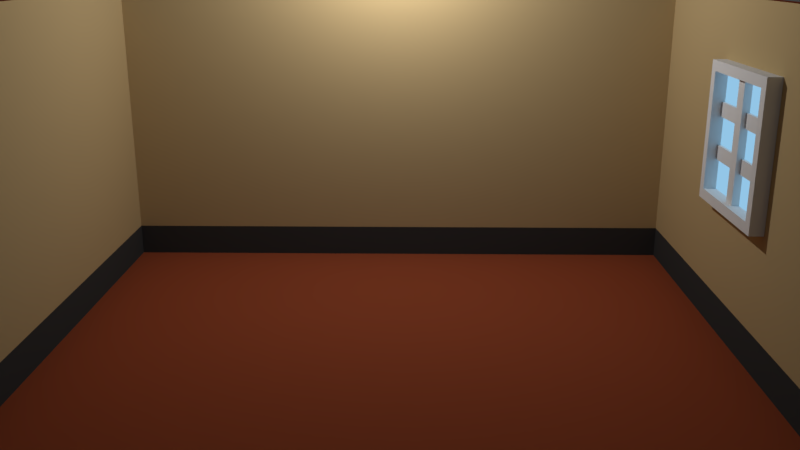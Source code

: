 # Source: room.blend  (saved by Blender 2.79.0; exported with 4.5.12 LTS)
import bpy
from mathutils import Matrix  # noqa: F401  (used for matrix-valued properties, if any)

bpy.ops.wm.read_factory_settings(use_empty=True)
scene = bpy.context.scene
scene.name = 'Scene'

# ---- collections
col_collection_1 = bpy.data.collections.new('Collection 1'); scene.collection.children.link(col_collection_1)
col_collection_2 = bpy.data.collections.new('Collection 2'); scene.collection.children.link(col_collection_2)
col_collection_2.hide_render = True
col_collection_2.hide_viewport = True

# ---- materials (node trees are filled in below, after node groups)
mat_windowpane = bpy.data.materials.new('Windowpane')
mat_windowpane.alpha_threshold = 0.0
mat_windowpane.roughness = 0.5
mat_floor = bpy.data.materials.new('Floor')
mat_floor.alpha_threshold = 0.0
mat_floor.roughness = 0.5
mat_material_001 = bpy.data.materials.new('Material.001')
mat_material_001.alpha_threshold = 0.0
mat_material_001.roughness = 0.5
mat_baseboards = bpy.data.materials.new('baseboards')
mat_baseboards.alpha_threshold = 0.0
mat_baseboards.roughness = 0.5
mat_windowframe = bpy.data.materials.new('windowframe')
mat_windowframe.alpha_threshold = 0.0
mat_windowframe.roughness = 0.5

# ---- material node trees
mat_windowpane.use_nodes = True; mat_windowpane.node_tree.nodes.clear()
_N = mat_windowpane.node_tree.nodes; _L = mat_windowpane.node_tree.links
n0 = _N.new('ShaderNodeOutputMaterial'); n0.name = 'Material Output'; n0.location = (300, 300)
n1 = _N.new('ShaderNodeEmission'); n1.name = 'Emission'; n1.location = (10, 300)
n1.inputs[0].default_value = (0.2915, 0.5634, 0.8, 1.0)
_L.new(n1.outputs[0], n0.inputs[0])
n0.is_active_output = True
mat_floor.use_nodes = True; mat_floor.node_tree.nodes.clear()
_N = mat_floor.node_tree.nodes; _L = mat_floor.node_tree.links
n0 = _N.new('ShaderNodeOutputMaterial'); n0.name = 'Material Output'; n0.location = (300, 300)
n1 = _N.new('ShaderNodeBsdfDiffuse'); n1.name = 'Diffuse BSDF'; n1.location = (10, 300)
n1.inputs[0].default_value = (0.3032, 0.06668, 0.02735, 1.0)
_L.new(n1.outputs[0], n0.inputs[0])
n0.is_active_output = True
mat_material_001.use_nodes = True; mat_material_001.node_tree.nodes.clear()
_N = mat_material_001.node_tree.nodes; _L = mat_material_001.node_tree.links
n0 = _N.new('ShaderNodeOutputMaterial'); n0.name = 'Material Output'; n0.location = (300, 300)
n1 = _N.new('ShaderNodeBsdfDiffuse'); n1.name = 'Diffuse BSDF'; n1.location = (10, 300)
n1.inputs[0].default_value = (0.5382, 0.3986, 0.2015, 1.0)
_L.new(n1.outputs[0], n0.inputs[0])
n0.is_active_output = True
mat_baseboards.use_nodes = True; mat_baseboards.node_tree.nodes.clear()
_N = mat_baseboards.node_tree.nodes; _L = mat_baseboards.node_tree.links
n0 = _N.new('ShaderNodeOutputMaterial'); n0.name = 'Material Output'; n0.location = (300, 300)
n1 = _N.new('ShaderNodeBsdfDiffuse'); n1.name = 'Diffuse BSDF'; n1.location = (10, 300)
n1.inputs[0].default_value = (0.05222, 0.05222, 0.05222, 1.0)
_L.new(n1.outputs[0], n0.inputs[0])
n0.is_active_output = True
mat_windowframe.use_nodes = True; mat_windowframe.node_tree.nodes.clear()
_N = mat_windowframe.node_tree.nodes; _L = mat_windowframe.node_tree.links
n0 = _N.new('ShaderNodeOutputMaterial'); n0.name = 'Material Output'; n0.location = (300, 300)
n1 = _N.new('ShaderNodeBsdfDiffuse'); n1.name = 'Diffuse BSDF'; n1.location = (10, 300)
_L.new(n1.outputs[0], n0.inputs[0])
n0.is_active_output = True

# ---- world
world_world = bpy.data.worlds.new('World'); scene.world = world_world
world_world.color = (0.05088, 0.05088, 0.05088)
world_world.use_sun_shadow = False
world_world.sun_shadow_jitter_overblur = 0.0
world_world.cycles.sampling_method = 'MANUAL'

# ---- cameras
cam_camera = bpy.data.cameras.new('Camera')
cam_camera.clip_end = 100.0
cam_camera.lens = 35.0
cam_camera.sensor_width = 32.0
cam_camera.sensor_height = 18.0
cam_camera.ortho_scale = 7.314
cam_camera.dof.focus_distance = 0.0

# ---- lights
light_point = bpy.data.lights.new('Point', 'POINT')
light_point.transmission_factor = 0.0
light_point.energy = 500.0
light_point.shadow_buffer_clip_start = 0.5
light_point.shadow_soft_size = 0.1
light_point.shadow_maximum_resolution = 0.006
light_point.use_absolute_resolution = True

# ---- meshes
me_plane = bpy.data.meshes.new('Plane')
me_plane.from_pydata([(-1.0, -1.969, 0.0), (1.0, -1.969, 0.0), (-1.0, 1.0, 0.0), (1.0, 1.0, 0.0), (-1.0, -1.969, 0.1436), (1.0, -1.969, 0.1436), (-1.0, 1.0, 0.1436), (1.0, 1.0, 0.1436), (-0.9607, -1.969, 0.0), (-0.9607, 1.0, 0.0), (-0.9607, -1.969, 0.1436), (-0.9607, 1.0, 0.1436), (-1.0, 0.913, 0.0), (1.0, 0.913, 0.0), (-1.0, 0.913, 0.1436), (1.0, 0.913, 0.1436), (-0.9607, 0.913, 0.1436), (-0.9607, 0.913, 0.0), (0.9606, -1.969, 0.0), (0.9606, -1.969, 0.1436), (0.9606, 1.0, 0.0), (0.9606, 1.0, 0.1436), (0.9606, 0.913, 0.1436), (0.9606, 0.913, 0.0), (-1.0, -1.899, 0.0), (-1.0, -1.899, 0.1436), (-0.9607, -1.899, 0.0), (1.0, -1.899, 0.0), (1.0, -1.899, 0.1436), (-0.9607, -1.899, 0.1436), (0.9606, -1.899, 0.0), (0.9606, -1.899, 0.1436), (-1.0, -1.899, 2.972), (-1.0, -1.969, 2.972), (0.9606, -1.969, 2.972), (1.0, -1.969, 2.972), (1.0, 0.913, 2.972), (1.0, 1.0, 2.972), (-0.9607, 1.0, 2.972), (-1.0, 1.0, 2.972), (-0.9607, -1.969, 2.972), (0.9606, 1.0, 2.972), (-0.9607, 0.913, 2.972), (-1.0, 0.913, 2.972), (1.0, -1.899, 2.972), (-0.9607, -1.899, 2.972), (0.9606, 0.913, 2.972), (0.9606, -1.899, 2.972), (-0.9607, -1.969, 0.4549), (0.9606, -1.899, 0.4549), (0.9606, -1.969, 0.4549), (1.0, 0.913, 0.4549), (1.0, 1.0, 0.4549), (0.9606, 1.0, 0.4549), (-1.0, -1.969, 0.4549), (-1.0, 1.0, 0.4549), (-0.9607, 1.0, 0.4549), (-1.0, 0.913, 0.4549), (0.9606, 0.913, 0.4549), (-0.9607, 0.913, 0.4549), (-1.0, -1.899, 0.4549), (1.0, -1.899, 0.4549), (-0.9607, -1.899, 0.4549), (1.0, -1.969, 0.4549), (0.9206, -1.027, 1.261), (0.9206, -1.027, 2.457), (0.9206, -0.2128, 1.261), (0.9206, -0.2128, 2.457), (1.327, -1.027, 1.261), (1.327, -1.027, 2.457), (1.297, -0.2128, 1.261), (1.297, -0.2128, 2.457), (0.9206, -0.2736, 1.351), (0.9206, -0.9664, 1.351), (0.9206, -0.9664, 2.368), (0.9206, -0.2736, 2.368), (0.9575, -0.2736, 1.351), (0.9575, -0.9664, 1.351), (0.9575, -0.9664, 2.368), (0.9575, -0.2736, 2.368), (0.9363, -0.6628, 2.365), (0.9363, -0.6628, 1.299), (0.9363, -0.5769, 2.365), (0.9363, -0.5769, 1.299), (0.9792, -0.6628, 2.365), (0.9792, -0.6628, 1.299), (0.9493, -0.5769, 2.365), (0.9493, -0.5769, 1.299), (0.9491, -0.9761, 1.984), (0.9491, -0.25, 1.984), (0.9491, -0.9761, 2.11), (0.9491, -0.25, 2.11), (0.9621, -0.9761, 1.984), (0.9621, -0.25, 1.984), (0.9621, -0.9761, 2.11), (0.9621, -0.25, 2.11), (0.9491, -0.9761, 1.614), (0.9491, -0.25, 1.614), (0.9491, -0.9761, 1.74), (0.9491, -0.25, 1.74), (0.9621, -0.9761, 1.614), (0.9621, -0.25, 1.614), (0.992, -0.9761, 1.74), (0.992, -0.25, 1.74)], [], [(23, 20, 3, 13), (53, 56, 38, 41), (9, 2, 6, 11), (18, 1, 5, 19), (13, 3, 7, 15), (24, 0, 4, 25), (0, 8, 10, 4), (20, 9, 11, 21), (55, 57, 43, 39), (12, 2, 9, 17), (24, 12, 17, 26), (56, 55, 39, 38), (2, 12, 14, 6), (27, 13, 15, 28), (54, 48, 40, 33), (30, 23, 13, 27), (26, 17, 23, 30), (29, 31, 22, 16), (3, 20, 21, 7), (8, 18, 19, 10), (49, 50, 34, 47), (17, 9, 20, 23), (10, 19, 31, 29), (8, 26, 30, 18), (18, 30, 27, 1), (51, 52, 37, 36), (1, 27, 28, 5), (52, 53, 41, 37), (0, 24, 26, 8), (12, 24, 25, 14), (46, 36, 37, 41), (43, 42, 38, 39), (32, 45, 42, 43), (47, 44, 36, 46), (42, 46, 41, 38), (34, 35, 44, 47), (33, 40, 45, 32), (59, 58, 46, 42), (57, 60, 32, 43), (61, 51, 36, 44), (62, 59, 42, 45), (58, 49, 47, 46), (63, 61, 44, 35), (60, 54, 33, 32), (48, 62, 45, 40), (50, 63, 35, 34), (19, 5, 63, 50), (10, 29, 62, 48), (25, 4, 54, 60), (5, 28, 61, 63), (22, 31, 49, 58), (29, 16, 59, 62), (28, 15, 51, 61), (14, 25, 60, 57), (16, 22, 58, 59), (7, 21, 53, 52), (15, 7, 52, 51), (31, 19, 50, 49), (4, 10, 48, 54), (11, 6, 55, 56), (6, 14, 57, 55), (21, 11, 56, 53), (65, 67, 75, 74), (66, 67, 71, 70), (75, 72, 76, 79), (68, 69, 65, 64), (66, 70, 68, 64), (71, 67, 65, 69), (66, 64, 73, 72), (67, 66, 72, 75), (64, 65, 74, 73), (77, 78, 79, 76), (73, 74, 78, 77), (74, 75, 79, 78), (72, 73, 77, 76), (80, 81, 83, 82), (82, 83, 87, 86), (86, 87, 85, 84), (84, 85, 81, 80), (82, 86, 84, 80), (87, 83, 81, 85), (88, 89, 91, 90), (90, 91, 95, 94), (94, 95, 93, 92), (92, 93, 89, 88), (90, 94, 92, 88), (95, 91, 89, 93), (96, 97, 99, 98), (98, 99, 103, 102), (102, 103, 101, 100), (100, 101, 97, 96), (98, 102, 100, 96), (103, 99, 97, 101)])
me_plane.polygons.foreach_set('material_index', [1, 1, 1, 1, 1, 1, 1, 1, 1, 1, 1, 1, 1, 1, 1, 1, 1, 1, 1, 1, 1, 1, 1, 1, 1, 1, 1, 1, 1, 1, 1, 1, 1, 1, 1, 1, 1, 2, 1, 1, 2, 2, 1, 1, 1, 1, 1, 1, 1, 1, 3, 3, 1, 1, 3, 1, 1, 1, 1, 1, 1, 1, 4, 4, 4, 4, 4, 4, 4, 4, 4, 0, 4, 4, 4, 4, 4, 4, 4, 4, 4, 4, 4, 4, 4, 4, 4, 4, 4, 4, 4, 4, 4])
_uv = me_plane.uv_layers.new(name='UVMap')
_uv.uv.foreach_set('vector', [0.3151, 0.9837, 0.3151, 0.9931, 0.3112, 0.9931, 0.3112, 0.9837, 0.6202, 0.05605, 0.8101, 0.05605, 0.8101, 0.3301, 0.6202, 0.3301, 0.8101, 0.006532, 0.814, 0.006532, 0.814, 0.02217, 0.8101, 0.02217, 0.6064, 0.6667, 0.6025, 0.6667, 0.6025, 0.651, 0.6064, 0.651, 0.2907, 0.006532, 0.2993, 0.006532, 0.2993, 0.02217, 0.2907, 0.02217, 0.5976, 0.006533, 0.6045, 0.006532, 0.6045, 0.02217, 0.5976, 0.02217, 0.8001, 0.6667, 0.7962, 0.6667, 0.7962, 0.651, 0.8001, 0.651, 0.6202, 0.006532, 0.8101, 0.006532, 0.8101, 0.02217, 0.6202, 0.02217, 0.3112, 0.05611, 0.3198, 0.0561, 0.3198, 0.3301, 0.3112, 0.3301, 0.5088, 0.9837, 0.5088, 0.9931, 0.5049, 0.9931, 0.5049, 0.9837, 0.5088, 0.6775, 0.5088, 0.9837, 0.5049, 0.9837, 0.5049, 0.6775, 0.8101, 0.05605, 0.814, 0.05605, 0.814, 0.3301, 0.8101, 0.3301, 0.3112, 0.006588, 0.3198, 0.006586, 0.3198, 0.02222, 0.3112, 0.02222, 0.0128, 0.006532, 0.2907, 0.006532, 0.2907, 0.02217, 0.0128, 0.02217, 0.8001, 0.6172, 0.7962, 0.6172, 0.7962, 0.3432, 0.8001, 0.3432, 0.3151, 0.6775, 0.3151, 0.9837, 0.3112, 0.9837, 0.3112, 0.6775, 0.5049, 0.6775, 0.5049, 0.9837, 0.3151, 0.9837, 0.3151, 0.6775, 0.6025, 0.6873, 0.7923, 0.6873, 0.7923, 0.9935, 0.6025, 0.9935, 0.6164, 0.006532, 0.6202, 0.006532, 0.6202, 0.02217, 0.6164, 0.02217, 0.7962, 0.6667, 0.6064, 0.6667, 0.6064, 0.651, 0.7962, 0.651, 0.3419, 0.3507, 0.3419, 0.3432, 0.5906, 0.3432, 0.5906, 0.3508, 0.5049, 0.9837, 0.5049, 0.9931, 0.3151, 0.9931, 0.3151, 0.9837, 0.6025, 0.6797, 0.7923, 0.6797, 0.7923, 0.6873, 0.6025, 0.6873, 0.5049, 0.67, 0.5049, 0.6775, 0.3151, 0.6775, 0.3151, 0.67, 0.3151, 0.67, 0.3151, 0.6775, 0.3112, 0.6775, 0.3112, 0.67, 0.2907, 0.05605, 0.2993, 0.05605, 0.2993, 0.3301, 0.2907, 0.3301, 0.005929, 0.006532, 0.0128, 0.006532, 0.0128, 0.02217, 0.005929, 0.02217, 0.6164, 0.05605, 0.6202, 0.05605, 0.6202, 0.3301, 0.6164, 0.3301, 0.5088, 0.67, 0.5088, 0.6775, 0.5049, 0.6775, 0.5049, 0.67, 0.3198, 0.006586, 0.5976, 0.006533, 0.5976, 0.02217, 0.3198, 0.02222, 0.1997, 0.9836, 0.2036, 0.9836, 0.2036, 0.9931, 0.1997, 0.9931, 0.005929, 0.9836, 0.009813, 0.9836, 0.009813, 0.9931, 0.005929, 0.9931, 0.005929, 0.6775, 0.009813, 0.6775, 0.009813, 0.9836, 0.005929, 0.9836, 0.1997, 0.6775, 0.2036, 0.6775, 0.2036, 0.9836, 0.1997, 0.9836, 0.009813, 0.9836, 0.1997, 0.9836, 0.1997, 0.9931, 0.009813, 0.9931, 0.1997, 0.6699, 0.2036, 0.6699, 0.2036, 0.6775, 0.1997, 0.6775, 0.005929, 0.6699, 0.009813, 0.6699, 0.009813, 0.6775, 0.005929, 0.6775, 0.8042, 0.7136, 0.9941, 0.7136, 0.9941, 0.9876, 0.8042, 0.9876, 0.3198, 0.0561, 0.5976, 0.05605, 0.5976, 0.33, 0.3198, 0.3301, 0.0128, 0.05605, 0.2907, 0.05605, 0.2907, 0.3301, 0.0128, 0.3301, 0.2547, 0.3507, 0.2547, 0.6568, 0.005929, 0.6568, 0.005929, 0.3507, 0.3419, 0.6568, 0.3419, 0.3507, 0.5906, 0.3508, 0.5906, 0.6569, 0.005929, 0.05605, 0.0128, 0.05605, 0.0128, 0.3301, 0.005929, 0.3301, 0.5976, 0.05605, 0.6045, 0.05605, 0.6045, 0.33, 0.5976, 0.33, 0.2547, 0.3431, 0.2547, 0.3507, 0.005929, 0.3507, 0.005929, 0.3431, 0.6064, 0.6172, 0.6025, 0.6172, 0.6025, 0.3432, 0.6064, 0.3432, 0.6064, 0.651, 0.6025, 0.651, 0.6025, 0.6172, 0.6064, 0.6172, 0.2854, 0.3431, 0.2854, 0.3507, 0.2547, 0.3507, 0.2547, 0.3431, 0.5976, 0.02217, 0.6045, 0.02217, 0.6045, 0.05605, 0.5976, 0.05605, 0.005929, 0.02217, 0.0128, 0.02217, 0.0128, 0.05605, 0.005929, 0.05605, 0.3112, 0.6568, 0.3112, 0.3507, 0.3419, 0.3507, 0.3419, 0.6568, 0.2854, 0.3507, 0.2854, 0.6568, 0.2547, 0.6568, 0.2547, 0.3507, 0.0128, 0.02217, 0.2907, 0.02217, 0.2907, 0.05605, 0.0128, 0.05605, 0.3198, 0.02222, 0.5976, 0.02217, 0.5976, 0.05605, 0.3198, 0.0561, 0.8042, 0.6797, 0.9941, 0.6797, 0.9941, 0.7136, 0.8042, 0.7136, 0.6164, 0.02217, 0.6202, 0.02217, 0.6202, 0.05605, 0.6164, 0.05605, 0.2907, 0.02217, 0.2993, 0.02217, 0.2993, 0.05605, 0.2907, 0.05605, 0.3112, 0.3507, 0.3112, 0.3432, 0.3419, 0.3432, 0.3419, 0.3507, 0.8001, 0.651, 0.7962, 0.651, 0.7962, 0.6172, 0.8001, 0.6172, 0.8101, 0.02217, 0.814, 0.02217, 0.814, 0.05605, 0.8101, 0.05605, 0.3112, 0.02222, 0.3198, 0.02222, 0.3198, 0.0561, 0.3112, 0.05611, 0.6202, 0.02217, 0.8101, 0.02217, 0.8101, 0.05605, 0.6202, 0.05605, 0.2959, 0.8001, 0.2154, 0.8001, 0.2214, 0.7904, 0.2899, 0.7904, 0.812, 0.4733, 0.812, 0.3432, 0.8492, 0.3432, 0.8492, 0.4733, 0.8647, 0.3432, 0.8647, 0.4539, 0.8611, 0.4539, 0.8611, 0.3432, 0.5207, 0.924, 0.5207, 0.7938, 0.5608, 0.7938, 0.5608, 0.924, 0.2556, 0.9018, 0.2184, 0.9018, 0.2154, 0.8132, 0.2556, 0.8132, 0.8492, 0.575, 0.812, 0.575, 0.812, 0.4864, 0.8522, 0.4864, 0.2154, 0.6699, 0.2959, 0.6699, 0.2899, 0.6796, 0.2214, 0.6796, 0.2154, 0.8001, 0.2154, 0.6699, 0.2214, 0.6796, 0.2214, 0.7904, 0.2959, 0.6699, 0.2959, 0.8001, 0.2899, 0.7904, 0.2899, 0.6796, 0.5891, 0.67, 0.5891, 0.7807, 0.5207, 0.7807, 0.5207, 0.67, 0.8538, 0.1357, 0.8538, 0.2464, 0.8502, 0.2464, 0.8502, 0.1357, 0.8311, 0.5881, 0.8311, 0.6635, 0.8275, 0.6635, 0.8275, 0.5881, 0.8156, 0.5881, 0.8156, 0.6635, 0.812, 0.6635, 0.812, 0.5881, 0.8259, 0.1226, 0.8259, 0.006532, 0.8343, 0.006532, 0.8343, 0.1226, 0.2986, 0.3431, 0.2986, 0.4592, 0.2973, 0.4592, 0.2973, 0.3431, 0.5727, 0.9098, 0.5727, 0.7938, 0.5812, 0.7938, 0.5812, 0.9099, 0.2961, 0.8132, 0.2961, 0.9292, 0.2918, 0.9292, 0.2918, 0.8132, 0.8259, 0.3199, 0.8271, 0.3199, 0.8301, 0.3292, 0.8259, 0.3292, 0.2328, 0.9242, 0.2315, 0.9242, 0.2315, 0.9149, 0.2358, 0.9149, 0.8383, 0.2278, 0.8383, 0.3068, 0.8259, 0.3068, 0.8259, 0.2278, 0.864, 0.6576, 0.864, 0.5785, 0.8653, 0.5785, 0.8653, 0.6576, 0.8587, 0.006534, 0.8587, 0.08557, 0.8462, 0.08557, 0.8462, 0.006532, 0.2986, 0.4723, 0.2986, 0.5513, 0.2973, 0.5513, 0.2973, 0.4723, 0.2476, 0.9149, 0.2489, 0.9149, 0.2489, 0.9286, 0.2476, 0.9286, 0.843, 0.5881, 0.8443, 0.5881, 0.8443, 0.6018, 0.843, 0.6018, 0.8383, 0.1357, 0.8383, 0.2147, 0.8259, 0.2147, 0.8259, 0.1357, 0.864, 0.5654, 0.864, 0.4864, 0.8683, 0.4864, 0.8683, 0.5654, 0.2675, 0.8922, 0.2675, 0.8132, 0.28, 0.8132, 0.28, 0.8922, 0.2986, 0.5644, 0.2986, 0.6434, 0.2973, 0.6434, 0.2973, 0.5644, 0.2675, 0.9053, 0.2717, 0.9053, 0.2688, 0.919, 0.2675, 0.919, 0.2154, 0.9149, 0.2197, 0.9149, 0.2197, 0.9286, 0.2184, 0.9286])
me_plane.materials.append(mat_windowpane)
me_plane.materials.append(mat_floor)
me_plane.materials.append(mat_material_001)
me_plane.materials.append(mat_baseboards)
me_plane.materials.append(mat_windowframe)
me_plane.use_remesh_preserve_volume = False
me_plane.use_remesh_preserve_attributes = False
me_plane.use_mirror_vertex_groups = False
me_plane.update()
me_plane_002 = bpy.data.meshes.new('Plane.002')
me_plane_002.from_pydata([(-1.0, -1.0, 0.0), (1.0, -1.0, 0.0), (-1.0, 1.0, 0.0), (1.0, 1.0, 0.0)], [], [(0, 1, 3, 2)])
me_plane_002.use_remesh_preserve_volume = False
me_plane_002.use_remesh_preserve_attributes = False
me_plane_002.use_mirror_vertex_groups = False
me_plane_002.update()

# ---- objects
ob_point = bpy.data.objects.new('Point', light_point)
ob_room = bpy.data.objects.new('Room', me_plane)
ob_camera = bpy.data.objects.new('Camera', cam_camera)
ob_plane = bpy.data.objects.new('Plane', me_plane_002)

# ---- transforms, parenting, visibility, modifiers, constraints
ob_point.location = (0.0, 0.0, 6.644)
ob_point.lineart.crease_threshold = 0.0
ob_room.location = (0.0, -0.4967, 0.0)
ob_room.scale = (4.919, 2.456, 1.673)
ob_room.lineart.crease_threshold = 0.0
ob_camera.location = (0.3085, -13.63, 5.45)
ob_camera.rotation_euler = (1.277, 5.074e-08, 0.01693)
ob_camera.lock_rotations_4d = False
ob_camera.empty_display_type = 'ARROWS'
ob_camera.color = (0.0, 0.0, 0.0, 0.0)
ob_camera.display_type = 'WIRE'
ob_camera.lineart.crease_threshold = 0.0
ob_plane.location = (0.0, -0.03506, 0.0)
ob_plane.scale = (2.111, 0.6175, 1.0)
ob_plane.lineart.crease_threshold = 0.0

# ---- collection membership
col_collection_1.objects.link(ob_point)
col_collection_1.objects.link(ob_room)
col_collection_1.objects.link(ob_camera)
col_collection_2.objects.link(ob_plane)

# ---- scene / render settings (as saved in the file)
scene.camera = ob_camera
scene.frame_start = 1; scene.frame_end = 250; scene.frame_set(1)
scene.render.engine = 'CYCLES'
scene.render.resolution_percentage = 50
scene.render.dither_intensity = 0.0
scene.cycles.use_denoising = False
scene.cycles.samples = 128
scene.cycles.sampling_pattern = 'TABULATED_SOBOL'
scene.cycles.use_adaptive_sampling = False
scene.cycles.use_light_tree = False
scene.cycles.blur_glossy = 0.0
scene.cycles.sample_clamp_indirect = 0.0
scene.view_settings.view_transform = 'Standard'
bpy.context.view_layer.update()
